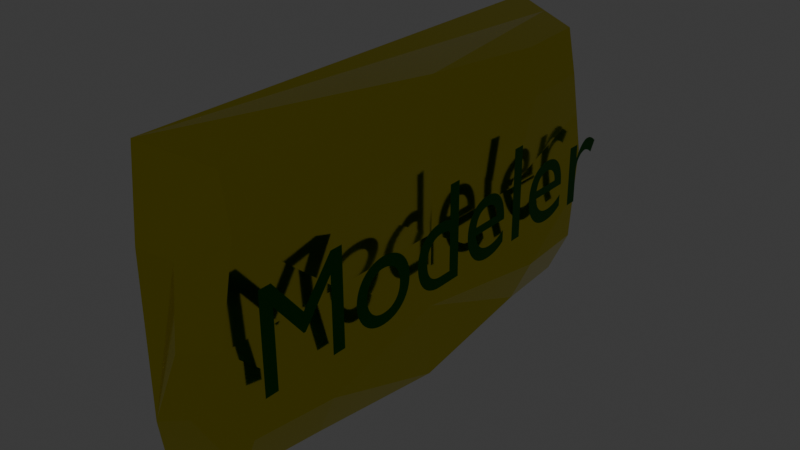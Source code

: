 # Source: Modeler.blend  (saved by Blender 4.1.24; exported with 4.5.12 LTS)
import bpy
from mathutils import Matrix  # noqa: F401  (used for matrix-valued properties, if any)

bpy.ops.wm.read_factory_settings(use_empty=True)
scene = bpy.context.scene
scene.name = 'Scene'

# ---- collections
col_collection = bpy.data.collections.new('Collection'); scene.collection.children.link(col_collection)

# ---- materials (node trees are filled in below, after node groups)
mat_material_004 = bpy.data.materials.new('Material.004')
mat_material_004.use_transparent_shadow = False
mat_material_005 = bpy.data.materials.new('Material.005')
mat_material_005.use_transparent_shadow = False

# ---- material node trees
mat_material_004.use_nodes = True; mat_material_004.node_tree.nodes.clear()
_N = mat_material_004.node_tree.nodes; _L = mat_material_004.node_tree.links
n0 = _N.new('ShaderNodeBsdfPrincipled'); n0.name = 'Principled BSDF'; n0.location = (-76, 523)
n0.inputs[0].default_value = (0.729, 0.6467, 0.02224, 1.0)
n0.inputs[1].default_value = 1.0
n0.inputs[2].default_value = 0.1091
n1 = _N.new('ShaderNodeOutputMaterial'); n1.name = 'Material Output'; n1.location = (263, 505)
_L.new(n0.outputs[0], n1.inputs[0])
n1.is_active_output = True
mat_material_005.use_nodes = True; mat_material_005.node_tree.nodes.clear()
_N = mat_material_005.node_tree.nodes; _L = mat_material_005.node_tree.links
n0 = _N.new('ShaderNodeBsdfPrincipled'); n0.name = 'Principled BSDF'; n0.location = (10, 300)
n0.inputs[0].default_value = (0.001309, 0.1174, 0.0, 1.0)
n0.inputs[1].default_value = 1.0
n0.inputs[2].default_value = 0.3045
n1 = _N.new('ShaderNodeOutputMaterial'); n1.name = 'Material Output'; n1.location = (300, 300)
_L.new(n0.outputs[0], n1.inputs[0])
n1.is_active_output = True

# ---- world
world_world = bpy.data.worlds.new('World'); scene.world = world_world
world_world.use_nodes = True; world_world.node_tree.nodes.clear()
_N = world_world.node_tree.nodes; _L = world_world.node_tree.links
n0 = _N.new('ShaderNodeOutputWorld'); n0.name = 'World Output'; n0.location = (300, 300)
n1 = _N.new('ShaderNodeBackground'); n1.name = 'Background'; n1.location = (10, 300)
n1.inputs[0].default_value = (0.05088, 0.05088, 0.05088, 1.0)
_L.new(n1.outputs[0], n0.inputs[0])
n0.is_active_output = True
world_world.color = (0.05088, 0.05088, 0.05088)
world_world.use_sun_shadow = False
world_world.sun_shadow_jitter_overblur = 0.0

# ---- meshes
me_cube_001 = bpy.data.meshes.new('Cube.001')
me_cube_001.from_pydata([(-1.0, -0.8477, -1.0), (-1.0, -0.8477, 1.0), (-1.0, 1.152, -1.0), (-1.0, 1.152, 1.0), (0.6392, -0.7552, -0.8997), (0.6319, -0.7574, 0.9113), (0.6726, 1.061, -0.9075), (0.8258, 1.056, 0.9026), (1.0, 1.152, 0.0), (1.0, 0.1523, -1.0), (1.0, 0.1523, 1.0), (1.0, -0.8477, 0.0), (1.0, 0.1523, 0.0), (1.156, 1.072, -0.6063), (0.844, 0.7325, -0.8937), (1.075, -0.4288, 0.9153), (1.118, -0.7649, -0.6003), (1.037, 1.058, 0.5974), (0.8816, -0.4306, -0.8997), (0.9625, 0.7461, 0.9026), (0.925, -0.7667, 0.5847), (1.0, -0.3477, 0.0), (1.0, 0.6523, 0.0), (1.0, 0.1523, -0.5), (1.0, 0.1523, 0.5), (1.174, 0.7486, 0.5974), (1.327, 0.744, -0.5925), (1.361, -0.4403, -0.6003), (1.368, -0.4381, 0.5887), (-1.0, 1.152, 0.0), (-0.1637, 1.106, -0.9538), (-0.08712, 1.104, 0.9513), (0.9143, 1.066, -0.7569), (1.019, 1.105, 0.2987), (1.078, 1.112, -0.3032), (0.9316, 1.057, 0.75), (-0.3789, 1.207, -0.00196), (-0.3789, 1.207, -0.6852), (0.01941, 1.176, -0.6536), (0.05589, 1.174, 0.648), (0.4907, 1.141, 0.6148), (0.5328, 1.148, -0.5191), (0.4177, 1.144, -0.622), (0.5826, 1.175, 0.2021), (0.5737, 1.207, -0.00196), (0.6108, 1.18, -0.2091), (0.6479, 1.152, -0.4162), (0.5411, 1.142, 0.5105), (0.5915, 1.143, 0.4062), (-0.3789, 1.207, 0.6813), (-0.4605, -0.9402, -0.5195), (-0.4605, -0.9402, 0.5171), (0.4115, -0.8973, -0.3124), (0.2143, -0.8922, -0.4676), (0.2113, -0.8934, 0.4711), (0.3319, -0.8982, 0.3018), (0.3628, -0.9402, -0.001235)], [], [(0, 1, 3, 29, 2), (34, 13, 46, 45), (28, 15, 5, 20), (5, 1, 51, 54), (2, 30, 6, 14, 9, 18, 4, 0), (7, 31, 3, 1, 5, 15, 10, 19), (27, 21, 11, 16), (26, 22, 12, 23), (25, 19, 10, 24), (22, 25, 24, 12), (8, 33, 17, 25, 22), (17, 35, 7, 19, 25), (14, 26, 23, 9), (6, 32, 13, 26, 14), (13, 34, 8, 22, 26), (18, 27, 16, 4), (9, 23, 27, 18), (23, 12, 21, 27), (21, 28, 20, 11), (12, 24, 28, 21), (24, 10, 15, 28), (37, 36, 49, 39, 40, 47, 48, 43, 44, 45, 46, 41, 42, 38), (3, 31, 39, 49), (32, 6, 42, 41), (13, 32, 41, 46), (17, 33, 43, 48), (8, 34, 45, 44), (35, 17, 48, 47), (7, 35, 47, 40), (2, 29, 36, 37), (29, 3, 49, 36), (30, 2, 37, 38), (6, 30, 38, 42), (33, 8, 44, 43), (31, 7, 40, 39), (53, 52, 56, 55, 54, 51, 50), (4, 16, 52, 53), (20, 5, 54, 55), (16, 11, 56, 52), (1, 0, 50, 51), (0, 4, 53, 50), (11, 20, 55, 56)])
_uv = me_cube_001.uv_layers.new(name='UVMap')
_uv.uv.foreach_set('vector', [0.645, 0.742, 0.645, 0.8651, 0.6379, 0.8651, 0.6379, 0.8036, 0.6379, 0.742, 0.6275, 0.7849, 0.627, 0.7662, 0.6305, 0.7779, 0.6308, 0.7907, 0.1639, 1.769, 0.1174, 2.487, -0.0005987, 2.478, 0.05583, 1.76, 0.6512, 0.8597, 0.645, 0.8651, 0.6465, 0.8354, 0.649, 0.8326, 0.6379, 0.742, 0.6358, 0.7449, 0.6302, 0.7477, 0.6273, 0.7485, 0.6193, 0.742, 0.6533, 0.7482, 0.6512, 0.7482, 0.645, 0.742, 0.629, 0.8591, 0.6355, 0.8621, 0.6379, 0.8651, 0.645, 0.8651, 0.6512, 0.8597, 0.6545, 0.8599, 0.6193, 0.8651, 0.6264, 0.8591, 0.1626, -0.847, 0.1133, 0.4736, 0.06361, 0.4736, 0.0889, -0.847, 0.4383, -0.8298, 0.4676, 0.4736, 0.2491, 0.4736, 0.2491, -0.6264, 0.4607, 1.788, 0.5043, 2.459, 0.2491, 2.673, 0.2491, 1.574, 0.4676, 0.4736, 0.4607, 1.788, 0.2491, 1.574, 0.2491, 0.4736, 0.5659, 0.4736, 0.5565, 1.131, 0.5464, 1.788, 0.4607, 1.788, 0.4676, 0.4736, 0.5464, 1.788, 0.5697, 2.124, 0.5961, 2.459, 0.5043, 2.459, 0.4607, 1.788, 0.5371, -1.492, 0.4383, -0.8298, 0.2491, -0.6264, 0.2491, -1.726, 0.6393, -1.523, 0.575, -1.192, 0.5255, -0.8602, 0.4383, -0.8298, 0.5371, -1.492, 0.5255, -0.8602, 0.5455, -0.1933, 0.5659, 0.4736, 0.4676, 0.4736, 0.4383, -0.8298, 0.07445, -1.506, 0.1626, -0.847, 0.0889, -0.847, 0.0009272, -1.506, 0.2491, -1.726, 0.2491, -0.6264, 0.1626, -0.847, 0.07445, -1.506, 0.2491, -0.6264, 0.2491, 0.4736, 0.1133, 0.4736, 0.1626, -0.847, 0.1133, 0.4736, 0.1639, 1.769, 0.05583, 1.76, 0.06361, 0.4736, 0.2491, 0.4736, 0.2491, 1.574, 0.1639, 1.769, 0.1133, 0.4736, 0.2491, 1.574, 0.2491, 2.673, 0.1174, 2.487, 0.1639, 1.769, 0.6362, 0.7614, 0.6362, 0.8034, 0.6362, 0.8455, 0.6345, 0.8434, 0.6316, 0.8414, 0.6313, 0.835, 0.6309, 0.8286, 0.631, 0.816, 0.631, 0.8034, 0.6308, 0.7907, 0.6305, 0.7779, 0.6313, 0.7716, 0.6322, 0.7653, 0.6347, 0.7633, 0.6379, 0.8651, 0.6355, 0.8621, 0.6345, 0.8434, 0.6362, 0.8455, 0.6284, 0.757, 0.6302, 0.7477, 0.6322, 0.7653, 0.6313, 0.7716, 0.627, 0.7662, 0.6284, 0.757, 0.6313, 0.7716, 0.6305, 0.7779, 0.6276, 0.8403, 0.6279, 0.8219, 0.631, 0.816, 0.6309, 0.8286, 0.6281, 0.8036, 0.6275, 0.7849, 0.6308, 0.7907, 0.631, 0.8034, 0.6282, 0.8497, 0.6276, 0.8403, 0.6309, 0.8286, 0.6313, 0.835, 0.629, 0.8591, 0.6282, 0.8497, 0.6313, 0.835, 0.6316, 0.8414, 0.6379, 0.742, 0.6379, 0.8036, 0.6362, 0.8034, 0.6362, 0.7614, 0.6379, 0.8036, 0.6379, 0.8651, 0.6362, 0.8455, 0.6362, 0.8034, 0.6358, 0.7449, 0.6379, 0.742, 0.6362, 0.7614, 0.6347, 0.7633, 0.6302, 0.7477, 0.6358, 0.7449, 0.6347, 0.7633, 0.6322, 0.7653, 0.6279, 0.8219, 0.6281, 0.8036, 0.631, 0.8034, 0.631, 0.816, 0.6355, 0.8621, 0.629, 0.8591, 0.6316, 0.8414, 0.6345, 0.8434, 0.6491, 0.7748, 0.65, 0.7843, 0.6498, 0.8035, 0.6496, 0.8221, 0.649, 0.8326, 0.6465, 0.8354, 0.6465, 0.7716, 0.6512, 0.7482, 0.6537, 0.7666, 0.65, 0.7843, 0.6491, 0.7748, 0.6528, 0.8395, 0.6512, 0.8597, 0.649, 0.8326, 0.6496, 0.8221, 0.6537, 0.7666, 0.653, 0.8036, 0.6498, 0.8035, 0.65, 0.7843, 0.645, 0.8651, 0.645, 0.742, 0.6465, 0.7716, 0.6465, 0.8354, 0.645, 0.742, 0.6512, 0.7482, 0.6491, 0.7748, 0.6465, 0.7716, 0.653, 0.8036, 0.6528, 0.8395, 0.6496, 0.8221, 0.6498, 0.8035])
me_cube_001.materials.append(mat_material_004)
me_cube_001.update()

# ---- curves / text
txt_modeler = bpy.data.curves.new('Modeler', 'FONT')
txt_modeler.dimensions = '2D'
txt_modeler.body = 'Modeler'
txt_modeler.materials.append(mat_material_005)
txt_modeler.family = 'Bodoni FLF'

# ---- objects
ob_cube = bpy.data.objects.new('Cube', me_cube_001)
ob_modeler = bpy.data.objects.new('Modeler', txt_modeler)

# ---- transforms, parenting, visibility, modifiers, constraints
ob_cube.location = (0.0, 0.0, 0.0)
ob_cube.scale = (0.1748, 1.061, 0.6409)
ob_modeler.location = (0.2475, -0.8405, -0.2011)
ob_modeler.rotation_euler = (1.571, -0.009052, 1.571)
ob_modeler.scale = (0.6054, 0.6054, 0.6054)

# ---- collection membership
col_collection.objects.link(ob_cube)
col_collection.objects.link(ob_modeler)

# ---- scene / render settings (as saved in the file)
scene.frame_start = 1; scene.frame_end = 250; scene.frame_set(36)
scene.render.engine = 'BLENDER_EEVEE_NEXT'
scene.cycles.sampling_pattern = 'TABULATED_SOBOL'
scene.eevee.ray_tracing_options.trace_max_roughness = 0.0
bpy.context.view_layer.update()

# ---- added for rendering (the .blend has no active camera and no usable light): camera, sun
cam_auto = bpy.data.cameras.new('AutoCamera')
cam_auto.lens = 50.0
cam_auto.sensor_width = 36.0
cam_auto.clip_end = 1000.0
ob_auto_camera = bpy.data.objects.new('AutoCamera', cam_auto)
scene.collection.objects.link(ob_auto_camera)
ob_auto_camera.location = (2.48596, -2.79803, 1.95968)
ob_auto_camera.rotation_euler = (1.09748, -7.21219e-08, 0.694738)
scene.camera = ob_auto_camera
light_auto_sun = bpy.data.lights.new('AutoSun', 'SUN')
light_auto_sun.energy = 3.0
light_auto_sun.angle = 0.0523599
ob_auto_sun = bpy.data.objects.new('AutoSun', light_auto_sun)
scene.collection.objects.link(ob_auto_sun)
ob_auto_sun.rotation_euler = (0.872665, 0.174533, 0.523599)
bpy.context.view_layer.update()
